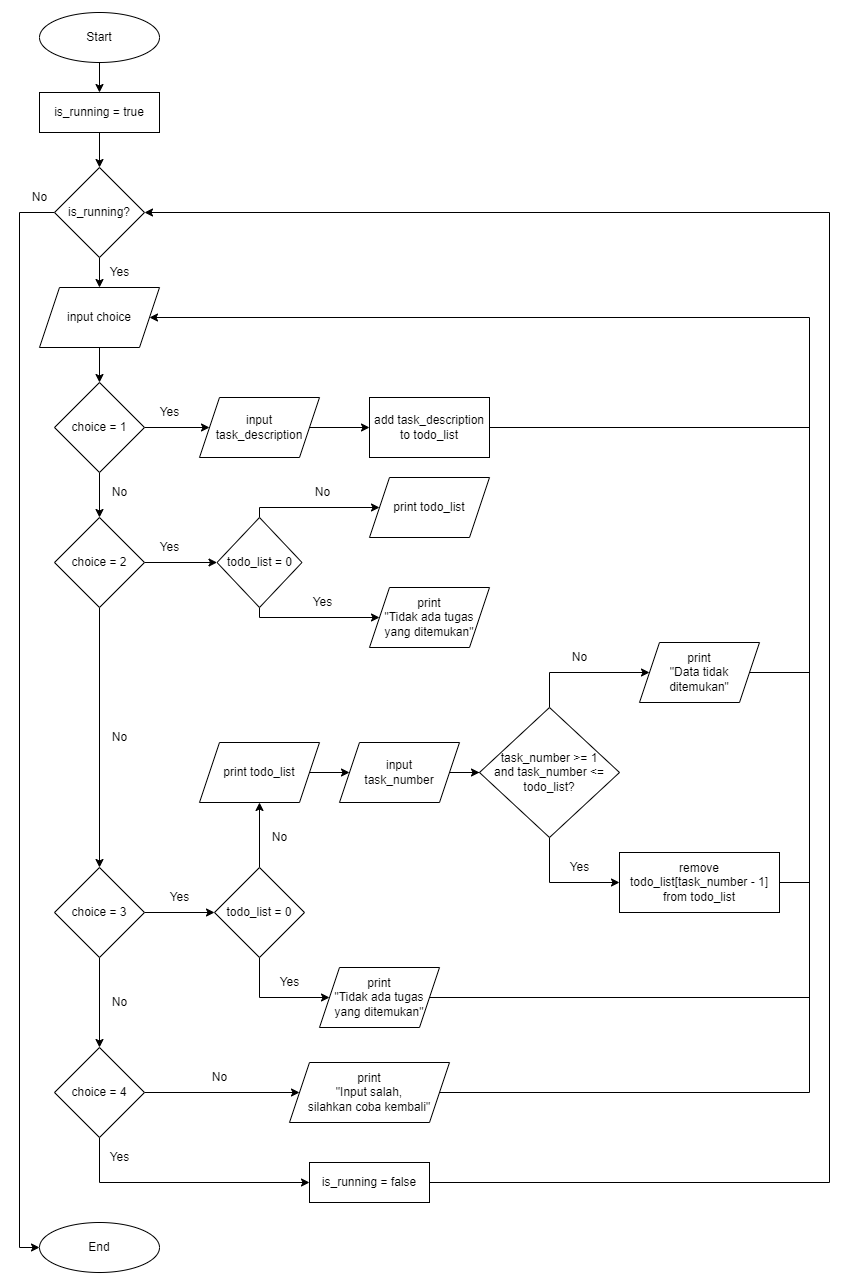

The diagram above was exported from draw.io. Its source (the exported page's mxGraphModel, read from the mxfile embedded in the PNG):
<mxGraphModel dx="1500" dy="1942" grid="1" gridSize="10" guides="1" tooltips="1" connect="1" arrows="1" fold="1" page="1" pageScale="1" pageWidth="827" pageHeight="1169" math="0" shadow="0">
  <root>
    <mxCell id="0" />
    <mxCell id="1" parent="0" />
    <mxCell id="mPKbrhY7R2ytyEfQyu4B-107" value="" style="edgeStyle=orthogonalEdgeStyle;rounded=0;orthogonalLoop=1;jettySize=auto;html=1;" edge="1" parent="1" source="Dbitv8MXHBYbsPohqj7Y-1" target="mPKbrhY7R2ytyEfQyu4B-106">
      <mxGeometry relative="1" as="geometry" />
    </mxCell>
    <mxCell id="Dbitv8MXHBYbsPohqj7Y-1" value="Start" style="ellipse;whiteSpace=wrap;html=1;" parent="1" vertex="1">
      <mxGeometry x="40" y="-50" width="120" height="50" as="geometry" />
    </mxCell>
    <mxCell id="mPKbrhY7R2ytyEfQyu4B-5" value="" style="edgeStyle=orthogonalEdgeStyle;rounded=0;orthogonalLoop=1;jettySize=auto;html=1;" edge="1" parent="1" source="mPKbrhY7R2ytyEfQyu4B-1" target="mPKbrhY7R2ytyEfQyu4B-3">
      <mxGeometry relative="1" as="geometry" />
    </mxCell>
    <mxCell id="mPKbrhY7R2ytyEfQyu4B-101" style="edgeStyle=orthogonalEdgeStyle;rounded=0;orthogonalLoop=1;jettySize=auto;html=1;entryX=0;entryY=0.5;entryDx=0;entryDy=0;" edge="1" parent="1" source="mPKbrhY7R2ytyEfQyu4B-1" target="mPKbrhY7R2ytyEfQyu4B-91">
      <mxGeometry relative="1" as="geometry">
        <Array as="points">
          <mxPoint x="20" y="150" />
          <mxPoint x="20" y="1185" />
        </Array>
      </mxGeometry>
    </mxCell>
    <mxCell id="mPKbrhY7R2ytyEfQyu4B-1" value="is_running?" style="rhombus;whiteSpace=wrap;html=1;" vertex="1" parent="1">
      <mxGeometry x="55" y="105" width="90" height="90" as="geometry" />
    </mxCell>
    <mxCell id="mPKbrhY7R2ytyEfQyu4B-10" value="" style="edgeStyle=orthogonalEdgeStyle;rounded=0;orthogonalLoop=1;jettySize=auto;html=1;" edge="1" parent="1" source="mPKbrhY7R2ytyEfQyu4B-3" target="mPKbrhY7R2ytyEfQyu4B-6">
      <mxGeometry relative="1" as="geometry" />
    </mxCell>
    <mxCell id="mPKbrhY7R2ytyEfQyu4B-3" value="input choice" style="shape=parallelogram;perimeter=parallelogramPerimeter;whiteSpace=wrap;html=1;fixedSize=1;" vertex="1" parent="1">
      <mxGeometry x="40" y="225" width="120" height="60" as="geometry" />
    </mxCell>
    <mxCell id="mPKbrhY7R2ytyEfQyu4B-15" value="" style="edgeStyle=orthogonalEdgeStyle;rounded=0;orthogonalLoop=1;jettySize=auto;html=1;" edge="1" parent="1" source="mPKbrhY7R2ytyEfQyu4B-6" target="mPKbrhY7R2ytyEfQyu4B-14">
      <mxGeometry relative="1" as="geometry" />
    </mxCell>
    <mxCell id="mPKbrhY7R2ytyEfQyu4B-65" value="" style="edgeStyle=orthogonalEdgeStyle;rounded=0;orthogonalLoop=1;jettySize=auto;html=1;" edge="1" parent="1" source="mPKbrhY7R2ytyEfQyu4B-6" target="mPKbrhY7R2ytyEfQyu4B-28">
      <mxGeometry relative="1" as="geometry" />
    </mxCell>
    <mxCell id="mPKbrhY7R2ytyEfQyu4B-6" value="choice = 1" style="rhombus;whiteSpace=wrap;html=1;" vertex="1" parent="1">
      <mxGeometry x="55" y="320" width="90" height="90" as="geometry" />
    </mxCell>
    <mxCell id="mPKbrhY7R2ytyEfQyu4B-97" style="edgeStyle=orthogonalEdgeStyle;rounded=0;orthogonalLoop=1;jettySize=auto;html=1;endArrow=none;endFill=0;" edge="1" parent="1" source="mPKbrhY7R2ytyEfQyu4B-9">
      <mxGeometry relative="1" as="geometry">
        <mxPoint x="810" y="365" as="targetPoint" />
      </mxGeometry>
    </mxCell>
    <mxCell id="mPKbrhY7R2ytyEfQyu4B-9" value="add task_description to todo_list" style="rounded=0;whiteSpace=wrap;html=1;" vertex="1" parent="1">
      <mxGeometry x="370" y="335" width="120" height="60" as="geometry" />
    </mxCell>
    <mxCell id="mPKbrhY7R2ytyEfQyu4B-13" value="Yes" style="text;html=1;align=center;verticalAlign=middle;resizable=0;points=[];autosize=1;strokeColor=none;fillColor=none;" vertex="1" parent="1">
      <mxGeometry x="302.5" y="525" width="40" height="30" as="geometry" />
    </mxCell>
    <mxCell id="mPKbrhY7R2ytyEfQyu4B-66" value="" style="edgeStyle=orthogonalEdgeStyle;rounded=0;orthogonalLoop=1;jettySize=auto;html=1;" edge="1" parent="1" source="mPKbrhY7R2ytyEfQyu4B-14" target="mPKbrhY7R2ytyEfQyu4B-19">
      <mxGeometry relative="1" as="geometry" />
    </mxCell>
    <mxCell id="mPKbrhY7R2ytyEfQyu4B-73" style="edgeStyle=orthogonalEdgeStyle;rounded=0;orthogonalLoop=1;jettySize=auto;html=1;entryX=0.5;entryY=0;entryDx=0;entryDy=0;" edge="1" parent="1" source="mPKbrhY7R2ytyEfQyu4B-14" target="mPKbrhY7R2ytyEfQyu4B-37">
      <mxGeometry relative="1" as="geometry" />
    </mxCell>
    <mxCell id="mPKbrhY7R2ytyEfQyu4B-14" value="choice = 2" style="rhombus;whiteSpace=wrap;html=1;" vertex="1" parent="1">
      <mxGeometry x="55" y="455" width="90" height="90" as="geometry" />
    </mxCell>
    <mxCell id="mPKbrhY7R2ytyEfQyu4B-16" value="No" style="text;html=1;align=center;verticalAlign=middle;resizable=0;points=[];autosize=1;strokeColor=none;fillColor=none;" vertex="1" parent="1">
      <mxGeometry x="260" y="760" width="40" height="30" as="geometry" />
    </mxCell>
    <mxCell id="mPKbrhY7R2ytyEfQyu4B-69" style="edgeStyle=orthogonalEdgeStyle;rounded=0;orthogonalLoop=1;jettySize=auto;html=1;" edge="1" parent="1" source="mPKbrhY7R2ytyEfQyu4B-19" target="mPKbrhY7R2ytyEfQyu4B-29">
      <mxGeometry relative="1" as="geometry">
        <Array as="points">
          <mxPoint x="260" y="555" />
        </Array>
      </mxGeometry>
    </mxCell>
    <mxCell id="mPKbrhY7R2ytyEfQyu4B-70" style="edgeStyle=orthogonalEdgeStyle;rounded=0;orthogonalLoop=1;jettySize=auto;html=1;" edge="1" parent="1" source="mPKbrhY7R2ytyEfQyu4B-19" target="mPKbrhY7R2ytyEfQyu4B-26">
      <mxGeometry relative="1" as="geometry">
        <Array as="points">
          <mxPoint x="260" y="445" />
        </Array>
      </mxGeometry>
    </mxCell>
    <mxCell id="mPKbrhY7R2ytyEfQyu4B-19" value="todo_list = 0" style="rhombus;whiteSpace=wrap;html=1;" vertex="1" parent="1">
      <mxGeometry x="217.5" y="455" width="85" height="90" as="geometry" />
    </mxCell>
    <mxCell id="mPKbrhY7R2ytyEfQyu4B-21" value="Yes" style="text;html=1;align=center;verticalAlign=middle;resizable=0;points=[];autosize=1;strokeColor=none;fillColor=none;" vertex="1" parent="1">
      <mxGeometry x="150" y="335" width="40" height="30" as="geometry" />
    </mxCell>
    <mxCell id="mPKbrhY7R2ytyEfQyu4B-24" value="Yes" style="text;html=1;align=center;verticalAlign=middle;resizable=0;points=[];autosize=1;strokeColor=none;fillColor=none;" vertex="1" parent="1">
      <mxGeometry x="100" y="195" width="40" height="30" as="geometry" />
    </mxCell>
    <mxCell id="mPKbrhY7R2ytyEfQyu4B-25" value="Yes" style="text;html=1;align=center;verticalAlign=middle;resizable=0;points=[];autosize=1;strokeColor=none;fillColor=none;" vertex="1" parent="1">
      <mxGeometry x="150" y="470" width="40" height="30" as="geometry" />
    </mxCell>
    <mxCell id="mPKbrhY7R2ytyEfQyu4B-26" value="print todo_list" style="shape=parallelogram;perimeter=parallelogramPerimeter;whiteSpace=wrap;html=1;fixedSize=1;" vertex="1" parent="1">
      <mxGeometry x="370" y="415" width="120" height="60" as="geometry" />
    </mxCell>
    <mxCell id="mPKbrhY7R2ytyEfQyu4B-31" value="" style="edgeStyle=orthogonalEdgeStyle;rounded=0;orthogonalLoop=1;jettySize=auto;html=1;" edge="1" parent="1" source="mPKbrhY7R2ytyEfQyu4B-28" target="mPKbrhY7R2ytyEfQyu4B-9">
      <mxGeometry relative="1" as="geometry" />
    </mxCell>
    <mxCell id="mPKbrhY7R2ytyEfQyu4B-28" value="input&lt;br&gt;task_description" style="shape=parallelogram;perimeter=parallelogramPerimeter;whiteSpace=wrap;html=1;fixedSize=1;" vertex="1" parent="1">
      <mxGeometry x="200" y="335" width="120" height="60" as="geometry" />
    </mxCell>
    <mxCell id="mPKbrhY7R2ytyEfQyu4B-29" value="print&lt;br&gt;&quot;Tidak ada tugas yang ditemukan&quot;" style="shape=parallelogram;perimeter=parallelogramPerimeter;whiteSpace=wrap;html=1;fixedSize=1;" vertex="1" parent="1">
      <mxGeometry x="370" y="525" width="120" height="60" as="geometry" />
    </mxCell>
    <mxCell id="mPKbrhY7R2ytyEfQyu4B-33" value="No" style="text;html=1;align=center;verticalAlign=middle;resizable=0;points=[];autosize=1;strokeColor=none;fillColor=none;" vertex="1" parent="1">
      <mxGeometry x="100" y="415" width="40" height="30" as="geometry" />
    </mxCell>
    <mxCell id="mPKbrhY7R2ytyEfQyu4B-63" value="" style="edgeStyle=orthogonalEdgeStyle;rounded=0;orthogonalLoop=1;jettySize=auto;html=1;" edge="1" parent="1" source="mPKbrhY7R2ytyEfQyu4B-37" target="mPKbrhY7R2ytyEfQyu4B-62">
      <mxGeometry relative="1" as="geometry" />
    </mxCell>
    <mxCell id="mPKbrhY7R2ytyEfQyu4B-77" value="" style="edgeStyle=orthogonalEdgeStyle;rounded=0;orthogonalLoop=1;jettySize=auto;html=1;" edge="1" parent="1" source="mPKbrhY7R2ytyEfQyu4B-37" target="mPKbrhY7R2ytyEfQyu4B-42">
      <mxGeometry relative="1" as="geometry" />
    </mxCell>
    <mxCell id="mPKbrhY7R2ytyEfQyu4B-37" value="choice = 3" style="rhombus;whiteSpace=wrap;html=1;" vertex="1" parent="1">
      <mxGeometry x="55" y="805" width="90" height="90" as="geometry" />
    </mxCell>
    <mxCell id="mPKbrhY7R2ytyEfQyu4B-39" value="No" style="text;html=1;align=center;verticalAlign=middle;resizable=0;points=[];autosize=1;strokeColor=none;fillColor=none;" vertex="1" parent="1">
      <mxGeometry x="302.5" y="415" width="40" height="30" as="geometry" />
    </mxCell>
    <mxCell id="mPKbrhY7R2ytyEfQyu4B-78" style="edgeStyle=orthogonalEdgeStyle;rounded=0;orthogonalLoop=1;jettySize=auto;html=1;entryX=0;entryY=0.5;entryDx=0;entryDy=0;" edge="1" parent="1" source="mPKbrhY7R2ytyEfQyu4B-42" target="mPKbrhY7R2ytyEfQyu4B-45">
      <mxGeometry relative="1" as="geometry">
        <Array as="points">
          <mxPoint x="260" y="935" />
        </Array>
      </mxGeometry>
    </mxCell>
    <mxCell id="mPKbrhY7R2ytyEfQyu4B-95" value="" style="edgeStyle=orthogonalEdgeStyle;rounded=0;orthogonalLoop=1;jettySize=auto;html=1;" edge="1" parent="1" source="mPKbrhY7R2ytyEfQyu4B-42" target="mPKbrhY7R2ytyEfQyu4B-44">
      <mxGeometry relative="1" as="geometry" />
    </mxCell>
    <mxCell id="mPKbrhY7R2ytyEfQyu4B-42" value="todo_list = 0" style="rhombus;whiteSpace=wrap;html=1;" vertex="1" parent="1">
      <mxGeometry x="215" y="805" width="90" height="90" as="geometry" />
    </mxCell>
    <mxCell id="mPKbrhY7R2ytyEfQyu4B-43" value="No" style="text;html=1;align=center;verticalAlign=middle;resizable=0;points=[];autosize=1;strokeColor=none;fillColor=none;" vertex="1" parent="1">
      <mxGeometry x="200" y="1000" width="40" height="30" as="geometry" />
    </mxCell>
    <mxCell id="mPKbrhY7R2ytyEfQyu4B-80" value="" style="edgeStyle=orthogonalEdgeStyle;rounded=0;orthogonalLoop=1;jettySize=auto;html=1;" edge="1" parent="1" source="mPKbrhY7R2ytyEfQyu4B-44" target="mPKbrhY7R2ytyEfQyu4B-49">
      <mxGeometry relative="1" as="geometry" />
    </mxCell>
    <mxCell id="mPKbrhY7R2ytyEfQyu4B-44" value="print todo_list" style="shape=parallelogram;perimeter=parallelogramPerimeter;whiteSpace=wrap;html=1;fixedSize=1;" vertex="1" parent="1">
      <mxGeometry x="200.00000000000003" y="680" width="120" height="60" as="geometry" />
    </mxCell>
    <mxCell id="mPKbrhY7R2ytyEfQyu4B-100" style="edgeStyle=orthogonalEdgeStyle;rounded=0;orthogonalLoop=1;jettySize=auto;html=1;endArrow=none;endFill=0;" edge="1" parent="1" source="mPKbrhY7R2ytyEfQyu4B-45">
      <mxGeometry relative="1" as="geometry">
        <mxPoint x="810" y="935" as="targetPoint" />
      </mxGeometry>
    </mxCell>
    <mxCell id="mPKbrhY7R2ytyEfQyu4B-45" value="print&lt;br&gt;&quot;Tidak ada tugas yang ditemukan&quot;" style="shape=parallelogram;perimeter=parallelogramPerimeter;whiteSpace=wrap;html=1;fixedSize=1;" vertex="1" parent="1">
      <mxGeometry x="320" y="905" width="120" height="60" as="geometry" />
    </mxCell>
    <mxCell id="mPKbrhY7R2ytyEfQyu4B-46" value="No" style="text;html=1;align=center;verticalAlign=middle;resizable=0;points=[];autosize=1;strokeColor=none;fillColor=none;" vertex="1" parent="1">
      <mxGeometry x="100" y="660" width="40" height="30" as="geometry" />
    </mxCell>
    <mxCell id="mPKbrhY7R2ytyEfQyu4B-48" value="Yes" style="text;html=1;align=center;verticalAlign=middle;resizable=0;points=[];autosize=1;strokeColor=none;fillColor=none;" vertex="1" parent="1">
      <mxGeometry x="160" y="820" width="40" height="30" as="geometry" />
    </mxCell>
    <mxCell id="mPKbrhY7R2ytyEfQyu4B-81" value="" style="edgeStyle=orthogonalEdgeStyle;rounded=0;orthogonalLoop=1;jettySize=auto;html=1;" edge="1" parent="1" source="mPKbrhY7R2ytyEfQyu4B-49" target="mPKbrhY7R2ytyEfQyu4B-54">
      <mxGeometry relative="1" as="geometry" />
    </mxCell>
    <mxCell id="mPKbrhY7R2ytyEfQyu4B-49" value="input&lt;br&gt;task_number" style="shape=parallelogram;perimeter=parallelogramPerimeter;whiteSpace=wrap;html=1;fixedSize=1;" vertex="1" parent="1">
      <mxGeometry x="340" y="680" width="120" height="60" as="geometry" />
    </mxCell>
    <mxCell id="mPKbrhY7R2ytyEfQyu4B-82" style="edgeStyle=orthogonalEdgeStyle;rounded=0;orthogonalLoop=1;jettySize=auto;html=1;entryX=0;entryY=0.5;entryDx=0;entryDy=0;" edge="1" parent="1" source="mPKbrhY7R2ytyEfQyu4B-54" target="mPKbrhY7R2ytyEfQyu4B-58">
      <mxGeometry relative="1" as="geometry">
        <Array as="points">
          <mxPoint x="550" y="610" />
        </Array>
      </mxGeometry>
    </mxCell>
    <mxCell id="mPKbrhY7R2ytyEfQyu4B-83" style="edgeStyle=orthogonalEdgeStyle;rounded=0;orthogonalLoop=1;jettySize=auto;html=1;entryX=0;entryY=0.5;entryDx=0;entryDy=0;" edge="1" parent="1" source="mPKbrhY7R2ytyEfQyu4B-54" target="mPKbrhY7R2ytyEfQyu4B-56">
      <mxGeometry relative="1" as="geometry" />
    </mxCell>
    <mxCell id="mPKbrhY7R2ytyEfQyu4B-54" value="&lt;font style=&quot;font-size: 12px;&quot;&gt;task_number &amp;gt;= 1&lt;br&gt;and task_number &amp;lt;= todo_list?&lt;/font&gt;" style="rhombus;whiteSpace=wrap;html=1;align=center;" vertex="1" parent="1">
      <mxGeometry x="480" y="645" width="140" height="130" as="geometry" />
    </mxCell>
    <mxCell id="mPKbrhY7R2ytyEfQyu4B-99" style="edgeStyle=orthogonalEdgeStyle;rounded=0;orthogonalLoop=1;jettySize=auto;html=1;endArrow=none;endFill=0;" edge="1" parent="1" source="mPKbrhY7R2ytyEfQyu4B-56">
      <mxGeometry relative="1" as="geometry">
        <mxPoint x="810" y="820" as="targetPoint" />
      </mxGeometry>
    </mxCell>
    <mxCell id="mPKbrhY7R2ytyEfQyu4B-56" value="remove todo_list[task_number - 1] from todo_list" style="rounded=0;whiteSpace=wrap;html=1;" vertex="1" parent="1">
      <mxGeometry x="620" y="790" width="160" height="60" as="geometry" />
    </mxCell>
    <mxCell id="mPKbrhY7R2ytyEfQyu4B-98" style="edgeStyle=orthogonalEdgeStyle;rounded=0;orthogonalLoop=1;jettySize=auto;html=1;endArrow=none;endFill=0;" edge="1" parent="1" source="mPKbrhY7R2ytyEfQyu4B-58">
      <mxGeometry relative="1" as="geometry">
        <mxPoint x="810" y="610" as="targetPoint" />
      </mxGeometry>
    </mxCell>
    <mxCell id="mPKbrhY7R2ytyEfQyu4B-58" value="print&lt;br&gt;&quot;Data tidak ditemukan&quot;" style="shape=parallelogram;perimeter=parallelogramPerimeter;whiteSpace=wrap;html=1;fixedSize=1;" vertex="1" parent="1">
      <mxGeometry x="640" y="580" width="120" height="60" as="geometry" />
    </mxCell>
    <mxCell id="mPKbrhY7R2ytyEfQyu4B-60" value="Yes" style="text;html=1;align=center;verticalAlign=middle;resizable=0;points=[];autosize=1;strokeColor=none;fillColor=none;" vertex="1" parent="1">
      <mxGeometry x="270" y="905" width="40" height="30" as="geometry" />
    </mxCell>
    <mxCell id="mPKbrhY7R2ytyEfQyu4B-61" value="No" style="text;html=1;align=center;verticalAlign=middle;resizable=0;points=[];autosize=1;strokeColor=none;fillColor=none;" vertex="1" parent="1">
      <mxGeometry x="100" y="925" width="40" height="30" as="geometry" />
    </mxCell>
    <mxCell id="mPKbrhY7R2ytyEfQyu4B-85" style="edgeStyle=orthogonalEdgeStyle;rounded=0;orthogonalLoop=1;jettySize=auto;html=1;entryX=0;entryY=0.5;entryDx=0;entryDy=0;" edge="1" parent="1" source="mPKbrhY7R2ytyEfQyu4B-62" target="mPKbrhY7R2ytyEfQyu4B-84">
      <mxGeometry relative="1" as="geometry" />
    </mxCell>
    <mxCell id="mPKbrhY7R2ytyEfQyu4B-112" style="edgeStyle=orthogonalEdgeStyle;rounded=0;orthogonalLoop=1;jettySize=auto;html=1;entryX=0;entryY=0.5;entryDx=0;entryDy=0;" edge="1" parent="1" source="mPKbrhY7R2ytyEfQyu4B-62" target="mPKbrhY7R2ytyEfQyu4B-110">
      <mxGeometry relative="1" as="geometry">
        <Array as="points">
          <mxPoint x="100" y="1120" />
        </Array>
      </mxGeometry>
    </mxCell>
    <mxCell id="mPKbrhY7R2ytyEfQyu4B-62" value="choice = 4" style="rhombus;whiteSpace=wrap;html=1;" vertex="1" parent="1">
      <mxGeometry x="55" y="985" width="90" height="90" as="geometry" />
    </mxCell>
    <mxCell id="mPKbrhY7R2ytyEfQyu4B-96" style="edgeStyle=orthogonalEdgeStyle;rounded=0;orthogonalLoop=1;jettySize=auto;html=1;entryX=1;entryY=0.5;entryDx=0;entryDy=0;" edge="1" parent="1" source="mPKbrhY7R2ytyEfQyu4B-84" target="mPKbrhY7R2ytyEfQyu4B-3">
      <mxGeometry relative="1" as="geometry">
        <Array as="points">
          <mxPoint x="810" y="1030" />
          <mxPoint x="810" y="255" />
        </Array>
      </mxGeometry>
    </mxCell>
    <mxCell id="mPKbrhY7R2ytyEfQyu4B-84" value="print&lt;br&gt;&quot;Input salah,&lt;br&gt;silahkan coba kembali&quot;" style="shape=parallelogram;perimeter=parallelogramPerimeter;whiteSpace=wrap;html=1;fixedSize=1;" vertex="1" parent="1">
      <mxGeometry x="290" y="1000" width="160" height="60" as="geometry" />
    </mxCell>
    <mxCell id="mPKbrhY7R2ytyEfQyu4B-86" value="Yes" style="text;html=1;align=center;verticalAlign=middle;resizable=0;points=[];autosize=1;strokeColor=none;fillColor=none;" vertex="1" parent="1">
      <mxGeometry x="560" y="790" width="40" height="30" as="geometry" />
    </mxCell>
    <mxCell id="mPKbrhY7R2ytyEfQyu4B-88" value="No" style="text;html=1;align=center;verticalAlign=middle;resizable=0;points=[];autosize=1;strokeColor=none;fillColor=none;" vertex="1" parent="1">
      <mxGeometry x="560" y="580" width="40" height="30" as="geometry" />
    </mxCell>
    <mxCell id="mPKbrhY7R2ytyEfQyu4B-89" value="Yes" style="text;html=1;align=center;verticalAlign=middle;resizable=0;points=[];autosize=1;strokeColor=none;fillColor=none;" vertex="1" parent="1">
      <mxGeometry x="100" y="1080" width="40" height="30" as="geometry" />
    </mxCell>
    <mxCell id="mPKbrhY7R2ytyEfQyu4B-91" value="End" style="ellipse;whiteSpace=wrap;html=1;" vertex="1" parent="1">
      <mxGeometry x="40" y="1160" width="120" height="50" as="geometry" />
    </mxCell>
    <mxCell id="mPKbrhY7R2ytyEfQyu4B-102" value="No" style="text;html=1;align=center;verticalAlign=middle;resizable=0;points=[];autosize=1;strokeColor=none;fillColor=none;" vertex="1" parent="1">
      <mxGeometry x="20" y="120" width="40" height="30" as="geometry" />
    </mxCell>
    <mxCell id="mPKbrhY7R2ytyEfQyu4B-109" style="edgeStyle=orthogonalEdgeStyle;rounded=0;orthogonalLoop=1;jettySize=auto;html=1;entryX=0.5;entryY=0;entryDx=0;entryDy=0;" edge="1" parent="1" source="mPKbrhY7R2ytyEfQyu4B-106" target="mPKbrhY7R2ytyEfQyu4B-1">
      <mxGeometry relative="1" as="geometry" />
    </mxCell>
    <mxCell id="mPKbrhY7R2ytyEfQyu4B-106" value="is_running = true" style="rounded=0;whiteSpace=wrap;html=1;" vertex="1" parent="1">
      <mxGeometry x="40" y="30" width="120" height="40" as="geometry" />
    </mxCell>
    <mxCell id="mPKbrhY7R2ytyEfQyu4B-113" style="edgeStyle=orthogonalEdgeStyle;rounded=0;orthogonalLoop=1;jettySize=auto;html=1;entryX=1;entryY=0.5;entryDx=0;entryDy=0;" edge="1" parent="1" source="mPKbrhY7R2ytyEfQyu4B-110" target="mPKbrhY7R2ytyEfQyu4B-1">
      <mxGeometry relative="1" as="geometry">
        <Array as="points">
          <mxPoint x="830" y="1120" />
          <mxPoint x="830" y="150" />
        </Array>
      </mxGeometry>
    </mxCell>
    <mxCell id="mPKbrhY7R2ytyEfQyu4B-110" value="is_running = false" style="rounded=0;whiteSpace=wrap;html=1;" vertex="1" parent="1">
      <mxGeometry x="310" y="1100" width="120" height="40" as="geometry" />
    </mxCell>
  </root>
</mxGraphModel>